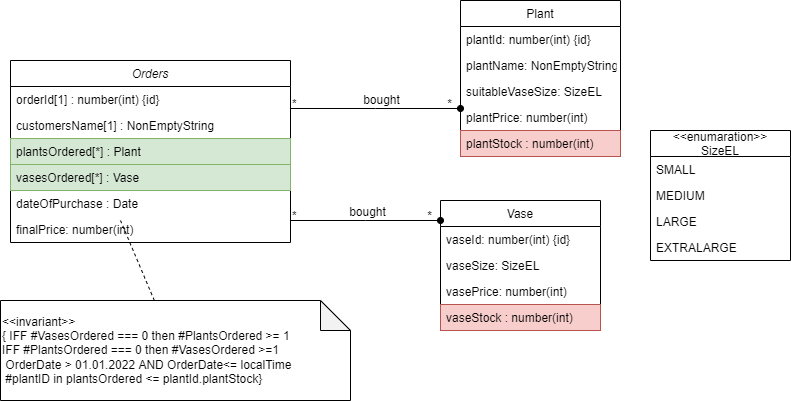

The diagram above was exported from draw.io. Its source (the exported page's mxGraphModel, read from the mxfile embedded in the PNG):
<mxGraphModel dx="1422" dy="762" grid="1" gridSize="10" guides="1" tooltips="1" connect="1" arrows="1" fold="1" page="1" pageScale="1" pageWidth="827" pageHeight="1169" math="0" shadow="0">
  <root>
    <mxCell id="WIyWlLk6GJQsqaUBKTNV-0" />
    <mxCell id="WIyWlLk6GJQsqaUBKTNV-1" parent="WIyWlLk6GJQsqaUBKTNV-0" />
    <mxCell id="zkfFHV4jXpPFQw0GAbJ--0" value="Orders" style="swimlane;fontStyle=2;align=center;verticalAlign=top;childLayout=stackLayout;horizontal=1;startSize=26;horizontalStack=0;resizeParent=1;resizeLast=0;collapsible=1;marginBottom=0;rounded=0;shadow=0;strokeWidth=1;" parent="WIyWlLk6GJQsqaUBKTNV-1" vertex="1">
      <mxGeometry x="100" y="90" width="280" height="182" as="geometry">
        <mxRectangle x="230" y="140" width="160" height="26" as="alternateBounds" />
      </mxGeometry>
    </mxCell>
    <mxCell id="zkfFHV4jXpPFQw0GAbJ--1" value="orderId[1] : number(int) {id}" style="text;align=left;verticalAlign=top;spacingLeft=4;spacingRight=4;overflow=hidden;rotatable=0;points=[[0,0.5],[1,0.5]];portConstraint=eastwest;" parent="zkfFHV4jXpPFQw0GAbJ--0" vertex="1">
      <mxGeometry y="26" width="280" height="26" as="geometry" />
    </mxCell>
    <mxCell id="zkfFHV4jXpPFQw0GAbJ--2" value="customersName[1] : NonEmptyString&#10;" style="text;align=left;verticalAlign=top;spacingLeft=4;spacingRight=4;overflow=hidden;rotatable=0;points=[[0,0.5],[1,0.5]];portConstraint=eastwest;rounded=0;shadow=0;html=0;" parent="zkfFHV4jXpPFQw0GAbJ--0" vertex="1">
      <mxGeometry y="52" width="280" height="26" as="geometry" />
    </mxCell>
    <mxCell id="zkfFHV4jXpPFQw0GAbJ--3" value="plantsOrdered[*] : Plant " style="text;align=left;verticalAlign=top;spacingLeft=4;spacingRight=4;overflow=hidden;rotatable=0;points=[[0,0.5],[1,0.5]];portConstraint=eastwest;rounded=0;shadow=0;html=0;fillColor=#d5e8d4;strokeColor=#82b366;" parent="zkfFHV4jXpPFQw0GAbJ--0" vertex="1">
      <mxGeometry y="78" width="280" height="26" as="geometry" />
    </mxCell>
    <mxCell id="QBr1qdT6oPY0Knxq_YnL-0" value="vasesOrdered[*] : Vase " style="text;align=left;verticalAlign=top;spacingLeft=4;spacingRight=4;overflow=hidden;rotatable=0;points=[[0,0.5],[1,0.5]];portConstraint=eastwest;rounded=0;shadow=0;html=0;fillColor=#d5e8d4;strokeColor=#82b366;" vertex="1" parent="zkfFHV4jXpPFQw0GAbJ--0">
      <mxGeometry y="104" width="280" height="26" as="geometry" />
    </mxCell>
    <mxCell id="QBr1qdT6oPY0Knxq_YnL-1" value="dateOfPurchase : Date " style="text;align=left;verticalAlign=top;spacingLeft=4;spacingRight=4;overflow=hidden;rotatable=0;points=[[0,0.5],[1,0.5]];portConstraint=eastwest;rounded=0;shadow=0;html=0;" vertex="1" parent="zkfFHV4jXpPFQw0GAbJ--0">
      <mxGeometry y="130" width="280" height="26" as="geometry" />
    </mxCell>
    <mxCell id="QBr1qdT6oPY0Knxq_YnL-23" value="finalPrice: number(int) " style="text;align=left;verticalAlign=top;spacingLeft=4;spacingRight=4;overflow=hidden;rotatable=0;points=[[0,0.5],[1,0.5]];portConstraint=eastwest;rounded=0;shadow=0;html=0;" vertex="1" parent="zkfFHV4jXpPFQw0GAbJ--0">
      <mxGeometry y="156" width="280" height="26" as="geometry" />
    </mxCell>
    <mxCell id="zkfFHV4jXpPFQw0GAbJ--17" value="Plant" style="swimlane;fontStyle=0;align=center;verticalAlign=top;childLayout=stackLayout;horizontal=1;startSize=26;horizontalStack=0;resizeParent=1;resizeLast=0;collapsible=1;marginBottom=0;rounded=0;shadow=0;strokeWidth=1;" parent="WIyWlLk6GJQsqaUBKTNV-1" vertex="1">
      <mxGeometry x="550" y="30" width="160" height="156" as="geometry">
        <mxRectangle x="550" y="140" width="160" height="26" as="alternateBounds" />
      </mxGeometry>
    </mxCell>
    <mxCell id="zkfFHV4jXpPFQw0GAbJ--18" value="plantId: number(int) {id}" style="text;align=left;verticalAlign=top;spacingLeft=4;spacingRight=4;overflow=hidden;rotatable=0;points=[[0,0.5],[1,0.5]];portConstraint=eastwest;" parent="zkfFHV4jXpPFQw0GAbJ--17" vertex="1">
      <mxGeometry y="26" width="160" height="26" as="geometry" />
    </mxCell>
    <mxCell id="zkfFHV4jXpPFQw0GAbJ--19" value="plantName: NonEmptyString" style="text;align=left;verticalAlign=top;spacingLeft=4;spacingRight=4;overflow=hidden;rotatable=0;points=[[0,0.5],[1,0.5]];portConstraint=eastwest;rounded=0;shadow=0;html=0;" parent="zkfFHV4jXpPFQw0GAbJ--17" vertex="1">
      <mxGeometry y="52" width="160" height="26" as="geometry" />
    </mxCell>
    <mxCell id="zkfFHV4jXpPFQw0GAbJ--20" value="suitableVaseSize: SizeEL" style="text;align=left;verticalAlign=top;spacingLeft=4;spacingRight=4;overflow=hidden;rotatable=0;points=[[0,0.5],[1,0.5]];portConstraint=eastwest;rounded=0;shadow=0;html=0;" parent="zkfFHV4jXpPFQw0GAbJ--17" vertex="1">
      <mxGeometry y="78" width="160" height="26" as="geometry" />
    </mxCell>
    <mxCell id="QBr1qdT6oPY0Knxq_YnL-14" value="plantPrice: number(int) " style="text;align=left;verticalAlign=top;spacingLeft=4;spacingRight=4;overflow=hidden;rotatable=0;points=[[0,0.5],[1,0.5]];portConstraint=eastwest;rounded=0;shadow=0;html=0;" vertex="1" parent="zkfFHV4jXpPFQw0GAbJ--17">
      <mxGeometry y="104" width="160" height="26" as="geometry" />
    </mxCell>
    <mxCell id="QBr1qdT6oPY0Knxq_YnL-21" value="plantStock : number(int)" style="text;align=left;verticalAlign=top;spacingLeft=4;spacingRight=4;overflow=hidden;rotatable=0;points=[[0,0.5],[1,0.5]];portConstraint=eastwest;rounded=0;shadow=0;html=0;fillColor=#f8cecc;strokeColor=#b85450;" vertex="1" parent="zkfFHV4jXpPFQw0GAbJ--17">
      <mxGeometry y="130" width="160" height="26" as="geometry" />
    </mxCell>
    <mxCell id="zkfFHV4jXpPFQw0GAbJ--26" value="" style="endArrow=oval;shadow=0;strokeWidth=1;rounded=0;endFill=1;edgeStyle=elbowEdgeStyle;elbow=vertical;startArrow=none;startFill=0;" parent="WIyWlLk6GJQsqaUBKTNV-1" source="zkfFHV4jXpPFQw0GAbJ--0" target="zkfFHV4jXpPFQw0GAbJ--17" edge="1">
      <mxGeometry x="0.5" y="41" relative="1" as="geometry">
        <mxPoint x="380" y="192" as="sourcePoint" />
        <mxPoint x="540" y="192" as="targetPoint" />
        <mxPoint x="-40" y="32" as="offset" />
      </mxGeometry>
    </mxCell>
    <mxCell id="zkfFHV4jXpPFQw0GAbJ--27" value="*" style="resizable=0;align=left;verticalAlign=bottom;labelBackgroundColor=none;fontSize=12;" parent="zkfFHV4jXpPFQw0GAbJ--26" connectable="0" vertex="1">
      <mxGeometry x="-1" relative="1" as="geometry">
        <mxPoint y="4" as="offset" />
      </mxGeometry>
    </mxCell>
    <mxCell id="zkfFHV4jXpPFQw0GAbJ--28" value="*" style="resizable=0;align=right;verticalAlign=bottom;labelBackgroundColor=none;fontSize=12;" parent="zkfFHV4jXpPFQw0GAbJ--26" connectable="0" vertex="1">
      <mxGeometry x="1" relative="1" as="geometry">
        <mxPoint x="-7" y="4" as="offset" />
      </mxGeometry>
    </mxCell>
    <mxCell id="zkfFHV4jXpPFQw0GAbJ--29" value="bought" style="text;html=1;resizable=0;points=[];;align=center;verticalAlign=middle;labelBackgroundColor=none;rounded=0;shadow=0;strokeWidth=1;fontSize=12;" parent="zkfFHV4jXpPFQw0GAbJ--26" vertex="1" connectable="0">
      <mxGeometry x="0.5" y="49" relative="1" as="geometry">
        <mxPoint x="-38" y="40" as="offset" />
      </mxGeometry>
    </mxCell>
    <mxCell id="QBr1qdT6oPY0Knxq_YnL-2" value="" style="endArrow=none;dashed=1;html=1;rounded=0;startArrow=none;" edge="1" parent="WIyWlLk6GJQsqaUBKTNV-1" source="QBr1qdT6oPY0Knxq_YnL-3">
      <mxGeometry width="50" height="50" relative="1" as="geometry">
        <mxPoint x="250" y="300" as="sourcePoint" />
        <mxPoint x="210" y="250" as="targetPoint" />
        <Array as="points" />
      </mxGeometry>
    </mxCell>
    <mxCell id="QBr1qdT6oPY0Knxq_YnL-3" value="&amp;lt;&amp;lt;invariant&amp;gt;&amp;gt;&lt;br&gt;{ IFF #VasesOrdered === 0 then #PlantsOrdered &amp;gt;= 1&amp;nbsp;&lt;br&gt;IFF #PlantsOrdered === 0 then #VasesOrdered &amp;gt;=1&amp;nbsp;&lt;br&gt;&amp;nbsp;OrderDate &amp;gt; 01.01.2022 AND OrderDate&amp;lt;= localTime&amp;nbsp;&lt;br&gt;&amp;nbsp;#plantID in plantsOrdered &amp;lt;= plantId.plantStock}&amp;nbsp;" style="shape=note;whiteSpace=wrap;html=1;backgroundOutline=1;darkOpacity=0.05;align=left;" vertex="1" parent="WIyWlLk6GJQsqaUBKTNV-1">
      <mxGeometry x="90" y="330" width="350" height="100" as="geometry" />
    </mxCell>
    <mxCell id="QBr1qdT6oPY0Knxq_YnL-6" value="Vase" style="swimlane;fontStyle=0;align=center;verticalAlign=top;childLayout=stackLayout;horizontal=1;startSize=26;horizontalStack=0;resizeParent=1;resizeLast=0;collapsible=1;marginBottom=0;rounded=0;shadow=0;strokeWidth=1;" vertex="1" parent="WIyWlLk6GJQsqaUBKTNV-1">
      <mxGeometry x="530" y="230" width="160" height="130" as="geometry">
        <mxRectangle x="550" y="140" width="160" height="26" as="alternateBounds" />
      </mxGeometry>
    </mxCell>
    <mxCell id="QBr1qdT6oPY0Knxq_YnL-7" value="vaseId: number(int) {id}" style="text;align=left;verticalAlign=top;spacingLeft=4;spacingRight=4;overflow=hidden;rotatable=0;points=[[0,0.5],[1,0.5]];portConstraint=eastwest;" vertex="1" parent="QBr1qdT6oPY0Knxq_YnL-6">
      <mxGeometry y="26" width="160" height="26" as="geometry" />
    </mxCell>
    <mxCell id="QBr1qdT6oPY0Knxq_YnL-8" value="vaseSize: SizeEL" style="text;align=left;verticalAlign=top;spacingLeft=4;spacingRight=4;overflow=hidden;rotatable=0;points=[[0,0.5],[1,0.5]];portConstraint=eastwest;rounded=0;shadow=0;html=0;" vertex="1" parent="QBr1qdT6oPY0Knxq_YnL-6">
      <mxGeometry y="52" width="160" height="26" as="geometry" />
    </mxCell>
    <mxCell id="QBr1qdT6oPY0Knxq_YnL-15" value="vasePrice: number(int) " style="text;align=left;verticalAlign=top;spacingLeft=4;spacingRight=4;overflow=hidden;rotatable=0;points=[[0,0.5],[1,0.5]];portConstraint=eastwest;rounded=0;shadow=0;html=0;" vertex="1" parent="QBr1qdT6oPY0Knxq_YnL-6">
      <mxGeometry y="78" width="160" height="26" as="geometry" />
    </mxCell>
    <mxCell id="QBr1qdT6oPY0Knxq_YnL-22" value="vaseStock : number(int)" style="text;align=left;verticalAlign=top;spacingLeft=4;spacingRight=4;overflow=hidden;rotatable=0;points=[[0,0.5],[1,0.5]];portConstraint=eastwest;rounded=0;shadow=0;html=0;fillColor=#f8cecc;strokeColor=#b85450;" vertex="1" parent="QBr1qdT6oPY0Knxq_YnL-6">
      <mxGeometry y="104" width="160" height="26" as="geometry" />
    </mxCell>
    <mxCell id="QBr1qdT6oPY0Knxq_YnL-10" value="" style="endArrow=oval;shadow=0;strokeWidth=1;rounded=0;endFill=1;edgeStyle=elbowEdgeStyle;elbow=vertical;startArrow=none;startFill=0;" edge="1" parent="WIyWlLk6GJQsqaUBKTNV-1" target="QBr1qdT6oPY0Knxq_YnL-6">
      <mxGeometry x="0.5" y="41" relative="1" as="geometry">
        <mxPoint x="380" y="250" as="sourcePoint" />
        <mxPoint x="540" y="302" as="targetPoint" />
        <mxPoint x="-40" y="32" as="offset" />
      </mxGeometry>
    </mxCell>
    <mxCell id="QBr1qdT6oPY0Knxq_YnL-11" value="*" style="resizable=0;align=left;verticalAlign=bottom;labelBackgroundColor=none;fontSize=12;" connectable="0" vertex="1" parent="QBr1qdT6oPY0Knxq_YnL-10">
      <mxGeometry x="-1" relative="1" as="geometry">
        <mxPoint y="4" as="offset" />
      </mxGeometry>
    </mxCell>
    <mxCell id="QBr1qdT6oPY0Knxq_YnL-12" value="*" style="resizable=0;align=right;verticalAlign=bottom;labelBackgroundColor=none;fontSize=12;" connectable="0" vertex="1" parent="QBr1qdT6oPY0Knxq_YnL-10">
      <mxGeometry x="1" relative="1" as="geometry">
        <mxPoint x="-7" y="4" as="offset" />
      </mxGeometry>
    </mxCell>
    <mxCell id="QBr1qdT6oPY0Knxq_YnL-13" value="bought" style="text;html=1;resizable=0;points=[];;align=center;verticalAlign=middle;labelBackgroundColor=none;rounded=0;shadow=0;strokeWidth=1;fontSize=12;" vertex="1" connectable="0" parent="QBr1qdT6oPY0Knxq_YnL-10">
      <mxGeometry x="0.5" y="49" relative="1" as="geometry">
        <mxPoint x="-37" y="40" as="offset" />
      </mxGeometry>
    </mxCell>
    <mxCell id="QBr1qdT6oPY0Knxq_YnL-16" value="&lt;&lt;enumaration&gt;&gt;&#10;SizeEL" style="swimlane;fontStyle=0;childLayout=stackLayout;horizontal=1;startSize=26;fillColor=none;horizontalStack=0;resizeParent=1;resizeParentMax=0;resizeLast=0;collapsible=1;marginBottom=0;" vertex="1" parent="WIyWlLk6GJQsqaUBKTNV-1">
      <mxGeometry x="740" y="160" width="140" height="130" as="geometry" />
    </mxCell>
    <mxCell id="QBr1qdT6oPY0Knxq_YnL-17" value="SMALL" style="text;strokeColor=none;fillColor=none;align=left;verticalAlign=top;spacingLeft=4;spacingRight=4;overflow=hidden;rotatable=0;points=[[0,0.5],[1,0.5]];portConstraint=eastwest;" vertex="1" parent="QBr1qdT6oPY0Knxq_YnL-16">
      <mxGeometry y="26" width="140" height="26" as="geometry" />
    </mxCell>
    <mxCell id="QBr1qdT6oPY0Knxq_YnL-18" value="MEDIUM" style="text;strokeColor=none;fillColor=none;align=left;verticalAlign=top;spacingLeft=4;spacingRight=4;overflow=hidden;rotatable=0;points=[[0,0.5],[1,0.5]];portConstraint=eastwest;" vertex="1" parent="QBr1qdT6oPY0Knxq_YnL-16">
      <mxGeometry y="52" width="140" height="26" as="geometry" />
    </mxCell>
    <mxCell id="QBr1qdT6oPY0Knxq_YnL-19" value="LARGE" style="text;strokeColor=none;fillColor=none;align=left;verticalAlign=top;spacingLeft=4;spacingRight=4;overflow=hidden;rotatable=0;points=[[0,0.5],[1,0.5]];portConstraint=eastwest;" vertex="1" parent="QBr1qdT6oPY0Knxq_YnL-16">
      <mxGeometry y="78" width="140" height="26" as="geometry" />
    </mxCell>
    <mxCell id="QBr1qdT6oPY0Knxq_YnL-20" value="EXTRALARGE" style="text;strokeColor=none;fillColor=none;align=left;verticalAlign=top;spacingLeft=4;spacingRight=4;overflow=hidden;rotatable=0;points=[[0,0.5],[1,0.5]];portConstraint=eastwest;" vertex="1" parent="QBr1qdT6oPY0Knxq_YnL-16">
      <mxGeometry y="104" width="140" height="26" as="geometry" />
    </mxCell>
  </root>
</mxGraphModel>